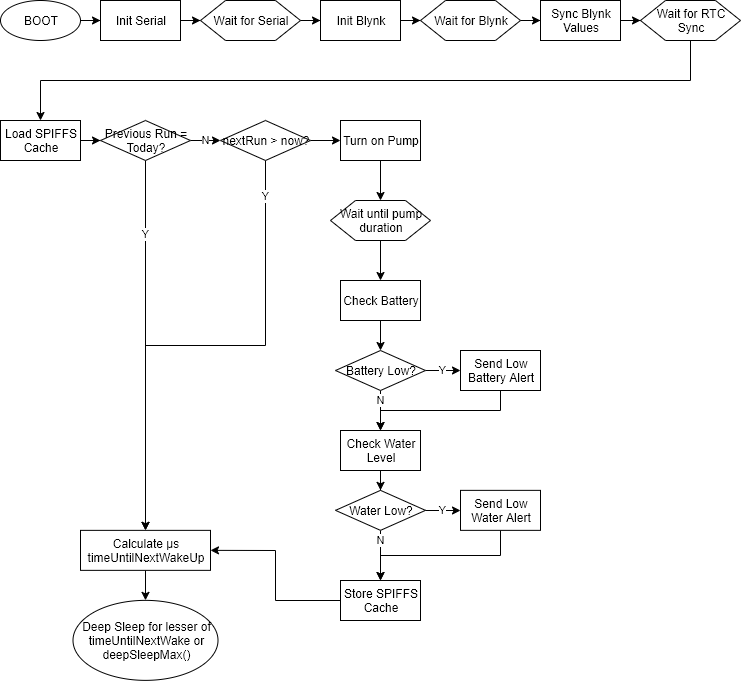

The diagram above was exported from draw.io. Its source (the exported page's mxGraphModel, read from the mxfile embedded in the PNG):
<mxGraphModel dx="1024" dy="617" grid="1" gridSize="10" guides="1" tooltips="1" connect="1" arrows="1" fold="1" page="1" pageScale="1" pageWidth="850" pageHeight="1100" math="0" shadow="0">
  <root>
    <mxCell id="0" />
    <mxCell id="1" parent="0" />
    <mxCell id="zhkP4YwDcuUBB9-h1jdF-5" value="" style="edgeStyle=orthogonalEdgeStyle;rounded=0;orthogonalLoop=1;jettySize=auto;html=1;" edge="1" parent="1" source="zhkP4YwDcuUBB9-h1jdF-1" target="zhkP4YwDcuUBB9-h1jdF-6">
      <mxGeometry relative="1" as="geometry" />
    </mxCell>
    <mxCell id="zhkP4YwDcuUBB9-h1jdF-1" value="Init Serial" style="rounded=0;whiteSpace=wrap;html=1;" vertex="1" parent="1">
      <mxGeometry x="140" y="40" width="80" height="40" as="geometry" />
    </mxCell>
    <mxCell id="zhkP4YwDcuUBB9-h1jdF-3" value="" style="edgeStyle=orthogonalEdgeStyle;rounded=0;orthogonalLoop=1;jettySize=auto;html=1;" edge="1" parent="1" source="zhkP4YwDcuUBB9-h1jdF-2" target="zhkP4YwDcuUBB9-h1jdF-1">
      <mxGeometry relative="1" as="geometry" />
    </mxCell>
    <mxCell id="zhkP4YwDcuUBB9-h1jdF-2" value="BOOT" style="ellipse;whiteSpace=wrap;html=1;" vertex="1" parent="1">
      <mxGeometry x="40" y="40" width="80" height="40" as="geometry" />
    </mxCell>
    <mxCell id="zhkP4YwDcuUBB9-h1jdF-23" value="" style="edgeStyle=orthogonalEdgeStyle;rounded=0;orthogonalLoop=1;jettySize=auto;html=1;" edge="1" parent="1" source="zhkP4YwDcuUBB9-h1jdF-4" target="zhkP4YwDcuUBB9-h1jdF-8">
      <mxGeometry relative="1" as="geometry" />
    </mxCell>
    <mxCell id="zhkP4YwDcuUBB9-h1jdF-4" value="Init Blynk" style="rounded=0;whiteSpace=wrap;html=1;" vertex="1" parent="1">
      <mxGeometry x="360" y="40" width="80" height="40" as="geometry" />
    </mxCell>
    <mxCell id="zhkP4YwDcuUBB9-h1jdF-7" value="" style="edgeStyle=orthogonalEdgeStyle;rounded=0;orthogonalLoop=1;jettySize=auto;html=1;" edge="1" parent="1" source="zhkP4YwDcuUBB9-h1jdF-6" target="zhkP4YwDcuUBB9-h1jdF-4">
      <mxGeometry relative="1" as="geometry" />
    </mxCell>
    <mxCell id="zhkP4YwDcuUBB9-h1jdF-6" value="Wait for Serial" style="shape=hexagon;perimeter=hexagonPerimeter2;whiteSpace=wrap;html=1;" vertex="1" parent="1">
      <mxGeometry x="240" y="40" width="100" height="40" as="geometry" />
    </mxCell>
    <mxCell id="zhkP4YwDcuUBB9-h1jdF-24" value="" style="edgeStyle=orthogonalEdgeStyle;rounded=0;orthogonalLoop=1;jettySize=auto;html=1;" edge="1" parent="1" source="zhkP4YwDcuUBB9-h1jdF-8" target="zhkP4YwDcuUBB9-h1jdF-18">
      <mxGeometry relative="1" as="geometry" />
    </mxCell>
    <mxCell id="zhkP4YwDcuUBB9-h1jdF-8" value="Wait for Blynk" style="shape=hexagon;perimeter=hexagonPerimeter2;whiteSpace=wrap;html=1;" vertex="1" parent="1">
      <mxGeometry x="460" y="40" width="100" height="40" as="geometry" />
    </mxCell>
    <mxCell id="zhkP4YwDcuUBB9-h1jdF-16" style="edgeStyle=orthogonalEdgeStyle;rounded=0;orthogonalLoop=1;jettySize=auto;html=1;exitX=0.5;exitY=1;exitDx=0;exitDy=0;" edge="1" parent="1" source="zhkP4YwDcuUBB9-h1jdF-13" target="zhkP4YwDcuUBB9-h1jdF-15">
      <mxGeometry relative="1" as="geometry" />
    </mxCell>
    <mxCell id="zhkP4YwDcuUBB9-h1jdF-13" value="Wait for RTC Sync" style="shape=hexagon;perimeter=hexagonPerimeter2;whiteSpace=wrap;html=1;" vertex="1" parent="1">
      <mxGeometry x="680" y="40" width="100" height="40" as="geometry" />
    </mxCell>
    <mxCell id="zhkP4YwDcuUBB9-h1jdF-26" value="" style="edgeStyle=orthogonalEdgeStyle;rounded=0;orthogonalLoop=1;jettySize=auto;html=1;" edge="1" parent="1" source="zhkP4YwDcuUBB9-h1jdF-15" target="zhkP4YwDcuUBB9-h1jdF-21">
      <mxGeometry relative="1" as="geometry" />
    </mxCell>
    <mxCell id="zhkP4YwDcuUBB9-h1jdF-15" value="Load SPIFFS Cache" style="rounded=0;whiteSpace=wrap;html=1;" vertex="1" parent="1">
      <mxGeometry x="40" y="160" width="80" height="40" as="geometry" />
    </mxCell>
    <mxCell id="zhkP4YwDcuUBB9-h1jdF-25" value="" style="edgeStyle=orthogonalEdgeStyle;rounded=0;orthogonalLoop=1;jettySize=auto;html=1;" edge="1" parent="1" source="zhkP4YwDcuUBB9-h1jdF-18" target="zhkP4YwDcuUBB9-h1jdF-13">
      <mxGeometry relative="1" as="geometry" />
    </mxCell>
    <mxCell id="zhkP4YwDcuUBB9-h1jdF-18" value="Sync Blynk Values" style="rounded=0;whiteSpace=wrap;html=1;" vertex="1" parent="1">
      <mxGeometry x="580" y="40" width="80" height="40" as="geometry" />
    </mxCell>
    <mxCell id="zhkP4YwDcuUBB9-h1jdF-28" value="Y" style="edgeStyle=orthogonalEdgeStyle;rounded=0;orthogonalLoop=1;jettySize=auto;html=1;" edge="1" parent="1" source="zhkP4YwDcuUBB9-h1jdF-21" target="zhkP4YwDcuUBB9-h1jdF-27">
      <mxGeometry x="-0.6" relative="1" as="geometry">
        <mxPoint as="offset" />
      </mxGeometry>
    </mxCell>
    <mxCell id="zhkP4YwDcuUBB9-h1jdF-35" value="N" style="edgeStyle=orthogonalEdgeStyle;rounded=0;orthogonalLoop=1;jettySize=auto;html=1;" edge="1" parent="1" source="zhkP4YwDcuUBB9-h1jdF-21" target="zhkP4YwDcuUBB9-h1jdF-33">
      <mxGeometry relative="1" as="geometry" />
    </mxCell>
    <mxCell id="zhkP4YwDcuUBB9-h1jdF-21" value="Previous Run = Today?" style="rhombus;whiteSpace=wrap;html=1;" vertex="1" parent="1">
      <mxGeometry x="140" y="160" width="90" height="40" as="geometry" />
    </mxCell>
    <mxCell id="zhkP4YwDcuUBB9-h1jdF-32" value="" style="edgeStyle=orthogonalEdgeStyle;rounded=0;orthogonalLoop=1;jettySize=auto;html=1;" edge="1" parent="1" source="zhkP4YwDcuUBB9-h1jdF-27" target="zhkP4YwDcuUBB9-h1jdF-31">
      <mxGeometry relative="1" as="geometry" />
    </mxCell>
    <mxCell id="zhkP4YwDcuUBB9-h1jdF-27" value="Calculate µs timeUntilNextWakeUp" style="rounded=0;whiteSpace=wrap;html=1;" vertex="1" parent="1">
      <mxGeometry x="120" y="569.86" width="130" height="40" as="geometry" />
    </mxCell>
    <mxCell id="zhkP4YwDcuUBB9-h1jdF-31" value="Deep Sleep for lesser of timeUntilNextWake or deepSleepMax()" style="ellipse;whiteSpace=wrap;html=1;" vertex="1" parent="1">
      <mxGeometry x="112.5" y="639.86" width="145" height="80" as="geometry" />
    </mxCell>
    <mxCell id="zhkP4YwDcuUBB9-h1jdF-34" value="Y" style="edgeStyle=orthogonalEdgeStyle;rounded=0;orthogonalLoop=1;jettySize=auto;html=1;exitX=0.5;exitY=1;exitDx=0;exitDy=0;" edge="1" parent="1" source="zhkP4YwDcuUBB9-h1jdF-33" target="zhkP4YwDcuUBB9-h1jdF-27">
      <mxGeometry x="-0.8519" relative="1" as="geometry">
        <mxPoint as="offset" />
      </mxGeometry>
    </mxCell>
    <mxCell id="zhkP4YwDcuUBB9-h1jdF-37" value="" style="edgeStyle=orthogonalEdgeStyle;rounded=0;orthogonalLoop=1;jettySize=auto;html=1;" edge="1" parent="1" source="zhkP4YwDcuUBB9-h1jdF-33" target="zhkP4YwDcuUBB9-h1jdF-36">
      <mxGeometry relative="1" as="geometry" />
    </mxCell>
    <mxCell id="zhkP4YwDcuUBB9-h1jdF-33" value="nextRun &amp;gt; now?" style="rhombus;whiteSpace=wrap;html=1;" vertex="1" parent="1">
      <mxGeometry x="260" y="160" width="90" height="40" as="geometry" />
    </mxCell>
    <mxCell id="zhkP4YwDcuUBB9-h1jdF-41" value="" style="edgeStyle=orthogonalEdgeStyle;rounded=0;orthogonalLoop=1;jettySize=auto;html=1;" edge="1" parent="1" source="zhkP4YwDcuUBB9-h1jdF-36" target="zhkP4YwDcuUBB9-h1jdF-38">
      <mxGeometry relative="1" as="geometry" />
    </mxCell>
    <mxCell id="zhkP4YwDcuUBB9-h1jdF-36" value="Turn on Pump" style="rounded=0;whiteSpace=wrap;html=1;" vertex="1" parent="1">
      <mxGeometry x="380" y="160" width="80" height="40" as="geometry" />
    </mxCell>
    <mxCell id="zhkP4YwDcuUBB9-h1jdF-42" value="" style="edgeStyle=orthogonalEdgeStyle;rounded=0;orthogonalLoop=1;jettySize=auto;html=1;" edge="1" parent="1" source="zhkP4YwDcuUBB9-h1jdF-38" target="zhkP4YwDcuUBB9-h1jdF-39">
      <mxGeometry relative="1" as="geometry" />
    </mxCell>
    <mxCell id="zhkP4YwDcuUBB9-h1jdF-38" value="Wait until pump duration" style="shape=hexagon;perimeter=hexagonPerimeter2;whiteSpace=wrap;html=1;" vertex="1" parent="1">
      <mxGeometry x="370" y="240" width="100" height="40" as="geometry" />
    </mxCell>
    <mxCell id="zhkP4YwDcuUBB9-h1jdF-50" value="" style="edgeStyle=orthogonalEdgeStyle;rounded=0;orthogonalLoop=1;jettySize=auto;html=1;" edge="1" parent="1" source="zhkP4YwDcuUBB9-h1jdF-39" target="zhkP4YwDcuUBB9-h1jdF-46">
      <mxGeometry relative="1" as="geometry">
        <mxPoint x="420" y="440.0000000000001" as="targetPoint" />
      </mxGeometry>
    </mxCell>
    <mxCell id="zhkP4YwDcuUBB9-h1jdF-39" value="Check Battery" style="rounded=0;whiteSpace=wrap;html=1;" vertex="1" parent="1">
      <mxGeometry x="380" y="320" width="80" height="40" as="geometry" />
    </mxCell>
    <mxCell id="zhkP4YwDcuUBB9-h1jdF-60" value="" style="edgeStyle=orthogonalEdgeStyle;rounded=0;orthogonalLoop=1;jettySize=auto;html=1;" edge="1" parent="1" source="zhkP4YwDcuUBB9-h1jdF-43" target="zhkP4YwDcuUBB9-h1jdF-59">
      <mxGeometry relative="1" as="geometry" />
    </mxCell>
    <mxCell id="zhkP4YwDcuUBB9-h1jdF-43" value="Check Water Level" style="rounded=0;whiteSpace=wrap;html=1;" vertex="1" parent="1">
      <mxGeometry x="380" y="470" width="80" height="40" as="geometry" />
    </mxCell>
    <mxCell id="zhkP4YwDcuUBB9-h1jdF-55" value="N" style="edgeStyle=orthogonalEdgeStyle;rounded=0;orthogonalLoop=1;jettySize=auto;html=1;" edge="1" parent="1" source="zhkP4YwDcuUBB9-h1jdF-46" target="zhkP4YwDcuUBB9-h1jdF-43">
      <mxGeometry x="-0.0046" y="-10" relative="1" as="geometry">
        <mxPoint x="10" y="-10" as="offset" />
      </mxGeometry>
    </mxCell>
    <mxCell id="zhkP4YwDcuUBB9-h1jdF-57" value="Y" style="edgeStyle=orthogonalEdgeStyle;rounded=0;orthogonalLoop=1;jettySize=auto;html=1;" edge="1" parent="1" source="zhkP4YwDcuUBB9-h1jdF-46" target="zhkP4YwDcuUBB9-h1jdF-56">
      <mxGeometry relative="1" as="geometry" />
    </mxCell>
    <mxCell id="zhkP4YwDcuUBB9-h1jdF-46" value="Battery Low?" style="rhombus;whiteSpace=wrap;html=1;" vertex="1" parent="1">
      <mxGeometry x="375" y="390" width="90" height="40" as="geometry" />
    </mxCell>
    <mxCell id="zhkP4YwDcuUBB9-h1jdF-58" style="edgeStyle=orthogonalEdgeStyle;rounded=0;orthogonalLoop=1;jettySize=auto;html=1;exitX=0.5;exitY=1;exitDx=0;exitDy=0;" edge="1" parent="1" source="zhkP4YwDcuUBB9-h1jdF-56" target="zhkP4YwDcuUBB9-h1jdF-43">
      <mxGeometry relative="1" as="geometry" />
    </mxCell>
    <mxCell id="zhkP4YwDcuUBB9-h1jdF-56" value="Send Low Battery Alert" style="rounded=0;whiteSpace=wrap;html=1;" vertex="1" parent="1">
      <mxGeometry x="500" y="390" width="80" height="40" as="geometry" />
    </mxCell>
    <mxCell id="zhkP4YwDcuUBB9-h1jdF-62" value="Y" style="edgeStyle=orthogonalEdgeStyle;rounded=0;orthogonalLoop=1;jettySize=auto;html=1;" edge="1" parent="1" source="zhkP4YwDcuUBB9-h1jdF-59" target="zhkP4YwDcuUBB9-h1jdF-61">
      <mxGeometry relative="1" as="geometry" />
    </mxCell>
    <mxCell id="zhkP4YwDcuUBB9-h1jdF-66" value="N" style="edgeStyle=orthogonalEdgeStyle;rounded=0;orthogonalLoop=1;jettySize=auto;html=1;" edge="1" parent="1" source="zhkP4YwDcuUBB9-h1jdF-59" target="zhkP4YwDcuUBB9-h1jdF-64">
      <mxGeometry x="-0.0077" y="-15" relative="1" as="geometry">
        <mxPoint x="420" y="649.8600000000001" as="targetPoint" />
        <mxPoint x="15" y="-15" as="offset" />
      </mxGeometry>
    </mxCell>
    <mxCell id="zhkP4YwDcuUBB9-h1jdF-59" value="Water Low?" style="rhombus;whiteSpace=wrap;html=1;" vertex="1" parent="1">
      <mxGeometry x="375" y="529.86" width="90" height="40" as="geometry" />
    </mxCell>
    <mxCell id="zhkP4YwDcuUBB9-h1jdF-67" style="edgeStyle=orthogonalEdgeStyle;rounded=0;orthogonalLoop=1;jettySize=auto;html=1;exitX=0.5;exitY=1;exitDx=0;exitDy=0;" edge="1" parent="1" source="zhkP4YwDcuUBB9-h1jdF-61" target="zhkP4YwDcuUBB9-h1jdF-64">
      <mxGeometry relative="1" as="geometry" />
    </mxCell>
    <mxCell id="zhkP4YwDcuUBB9-h1jdF-61" value="Send Low Water Alert" style="rounded=0;whiteSpace=wrap;html=1;" vertex="1" parent="1">
      <mxGeometry x="500" y="529.86" width="80" height="40" as="geometry" />
    </mxCell>
    <mxCell id="zhkP4YwDcuUBB9-h1jdF-68" style="edgeStyle=orthogonalEdgeStyle;rounded=0;orthogonalLoop=1;jettySize=auto;html=1;exitX=0;exitY=0.5;exitDx=0;exitDy=0;entryX=1;entryY=0.5;entryDx=0;entryDy=0;" edge="1" parent="1" source="zhkP4YwDcuUBB9-h1jdF-64" target="zhkP4YwDcuUBB9-h1jdF-27">
      <mxGeometry relative="1" as="geometry" />
    </mxCell>
    <mxCell id="zhkP4YwDcuUBB9-h1jdF-64" value="Store SPIFFS Cache" style="rounded=0;whiteSpace=wrap;html=1;" vertex="1" parent="1">
      <mxGeometry x="380" y="620" width="80" height="40" as="geometry" />
    </mxCell>
  </root>
</mxGraphModel>